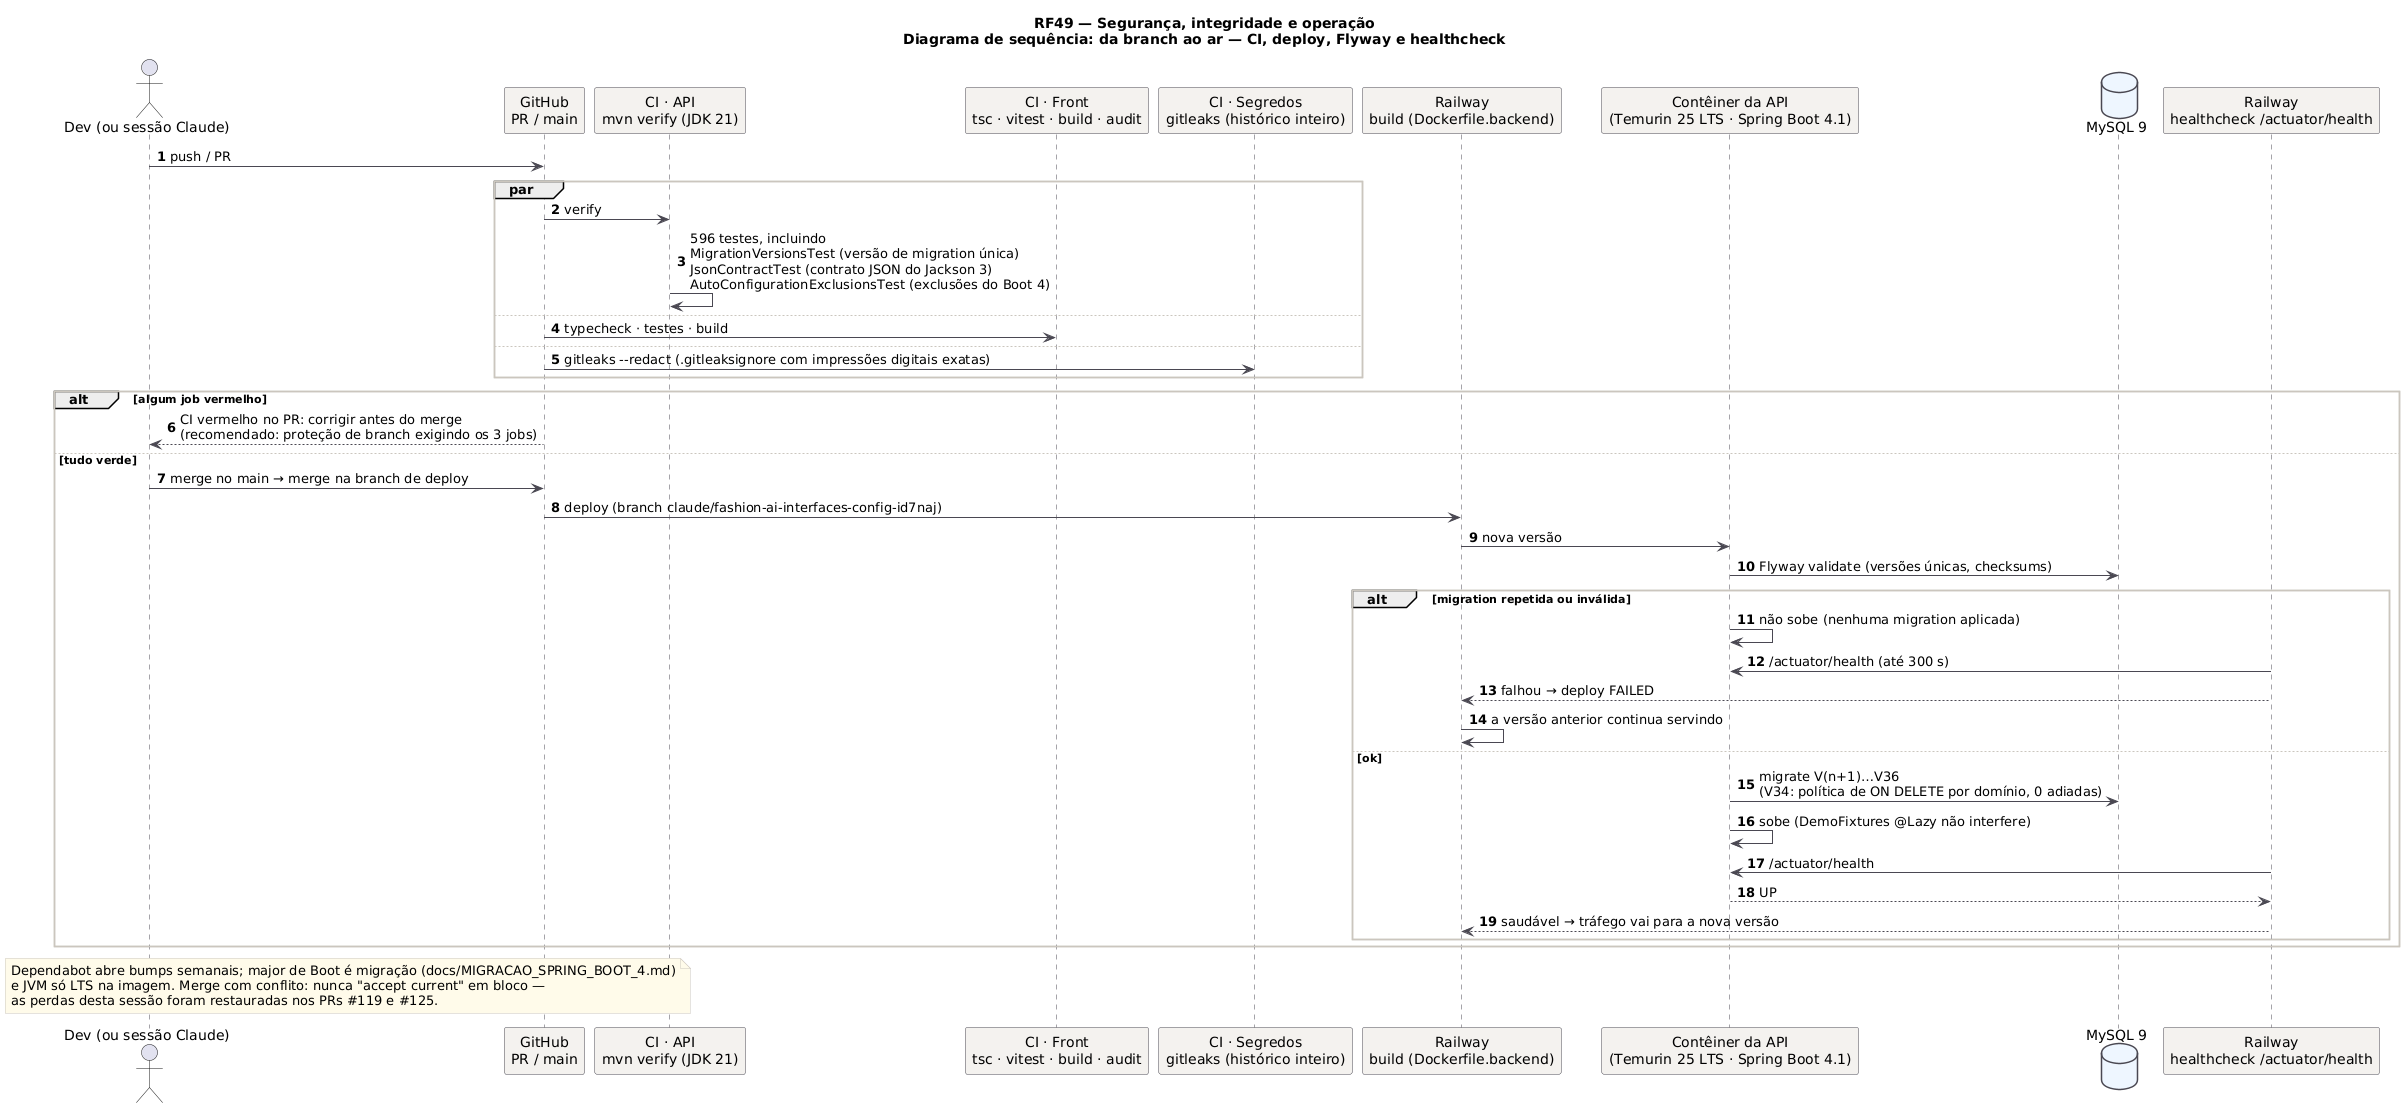

The diagram above was rendered by PlantUML. Its source (embedded in the PNG):
@startuml RF49_Sequencia_Entrega
!include ../seguranca/_estilo.iuml
title RF49 — Segurança, integridade e operação\nDiagrama de sequência: da branch ao ar — CI, deploy, Flyway e healthcheck
autonumber

actor "Dev (ou sessão Claude)" as DEV
participant "GitHub\nPR / main" as GH
participant "CI · API\nmvn verify (JDK 21)" as CIAPI
participant "CI · Front\ntsc · vitest · build · audit" as CIFE
participant "CI · Segredos\ngitleaks (histórico inteiro)" as CIGL
participant "Railway\nbuild (Dockerfile.backend)" as RB
participant "Contêiner da API\n(Temurin 25 LTS · Spring Boot 4.1)" as API
database "MySQL 9" as DB
participant "Railway\nhealthcheck /actuator/health" as HC

DEV -> GH : push / PR
par
  GH -> CIAPI : verify
  CIAPI -> CIAPI : 596 testes, incluindo\nMigrationVersionsTest (versão de migration única)\nJsonContractTest (contrato JSON do Jackson 3)\nAutoConfigurationExclusionsTest (exclusões do Boot 4)
else
  GH -> CIFE : typecheck · testes · build
else
  GH -> CIGL : gitleaks --redact (.gitleaksignore com impressões digitais exatas)
end
alt algum job vermelho
  GH --> DEV : CI vermelho no PR: corrigir antes do merge\n(recomendado: proteção de branch exigindo os 3 jobs)
else tudo verde
  DEV -> GH : merge no main → merge na branch de deploy
  GH -> RB : deploy (branch claude/fashion-ai-interfaces-config-id7naj)
  RB -> API : nova versão
  API -> DB : Flyway validate (versões únicas, checksums)
  alt migration repetida ou inválida
    API -> API : não sobe (nenhuma migration aplicada)
    HC -> API : /actuator/health (até 300 s)
    HC --> RB : falhou → deploy FAILED
    RB -> RB : a versão anterior continua servindo
  else ok
    API -> DB : migrate V(n+1)…V36\n(V34: política de ON DELETE por domínio, 0 adiadas)
    API -> API : sobe (DemoFixtures @Lazy não interfere)
    HC -> API : /actuator/health
    API --> HC : UP
    HC --> RB : saudável → tráfego vai para a nova versão
  end
end
note over DEV, GH
  Dependabot abre bumps semanais; major de Boot é migração (docs/MIGRACAO_SPRING_BOOT_4.md)
  e JVM só LTS na imagem. Merge com conflito: nunca "accept current" em bloco —
  as perdas desta sessão foram restauradas nos PRs #119 e #125.
end note
@enduml